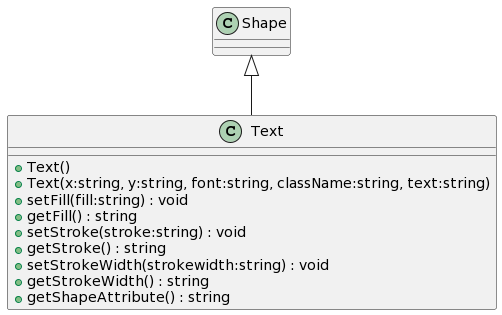

The diagram above was rendered by PlantUML. Its source (embedded in the PNG):
@startuml
class Text {
    + Text()
    + Text(x:string, y:string, font:string, className:string, text:string)
    + setFill(fill:string) : void
    + getFill() : string
    + setStroke(stroke:string) : void
    + getStroke() : string
    + setStrokeWidth(strokewidth:string) : void
    + getStrokeWidth() : string
    + getShapeAttribute() : string
}
Shape <|-- Text
@enduml